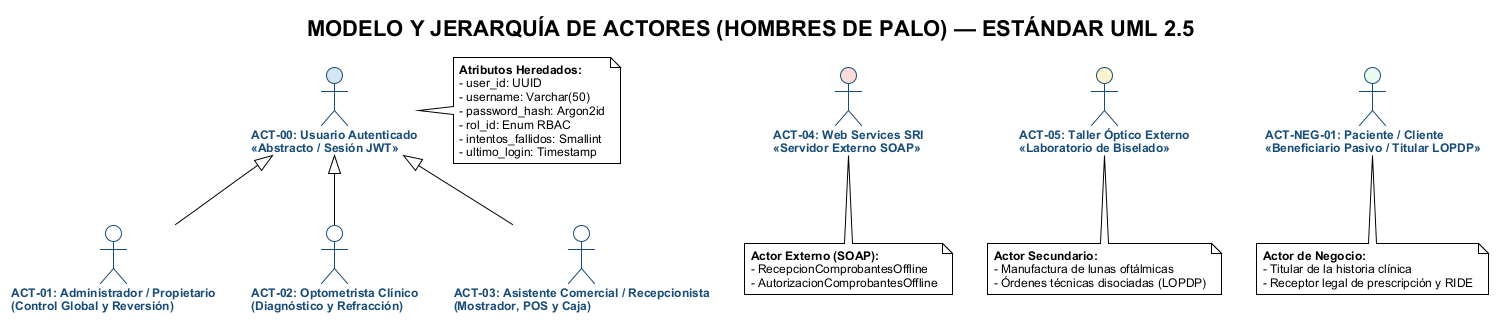

The diagram above was rendered by PlantUML. Its source (embedded in the PNG):
@startuml diagrama_actores_sistema
!theme plain
skinparam defaultFontName Arial
skinparam defaultFontSize 12
skinparam actorStyle stickman

skinparam actor {
    BackgroundColor #FFFFFF
    BorderColor #184C78
    FontColor #184C78
    FontStyle bold
}

title MODELO Y JERARQUÍA DE ACTORES (HOMBRES DE PALO) — ESTÁNDAR UML 2.5

' Actor Abstracto Base (Hombre de Palo)
actor "ACT-00: Usuario Autenticado\n<<Abstracto / Sesión JWT>>" as ACT00 #D4E6F1

' Actores Especializados Herederos (Hombres de Palo)
actor "ACT-01: Administrador / Propietario\n(Control Global y Reversión)" as ACT01
actor "ACT-02: Optometrista Clínico\n(Diagnóstico y Refracción)" as ACT02
actor "ACT-03: Asistente Comercial / Recepcionista\n(Mostrador, POS y Caja)" as ACT03

' Actores Externos y de Negocio (Hombres de Palo)
actor "ACT-04: Web Services SRI\n<<Servidor Externo SOAP>>" as ACT04 #FADBD8
actor "ACT-05: Taller Óptico Externo\n<<Laboratorio de Biselado>>" as ACT05 #FCF3CF
actor "ACT-NEG-01: Paciente / Cliente\n<<Beneficiario Pasivo / Titular LOPDP>>" as ACTNEG #EAFAF1

' Relaciones de Herencia Formal (Flecha Triangular Cerrada)
ACT01 -up-|> ACT00
ACT02 -up-|> ACT00
ACT03 -up-|> ACT00

note right of ACT00
  <b>Atributos Heredados:</b>
  - user_id: UUID
  - username: Varchar(50)
  - password_hash: Argon2id
  - rol_id: Enum RBAC
  - intentos_fallidos: Smallint
  - ultimo_login: Timestamp
end note

note bottom of ACT04
  <b>Actor Externo (SOAP):</b>
  - RecepcionComprobantesOffline
  - AutorizacionComprobantesOffline
end note

note bottom of ACT05
  <b>Actor Secundario:</b>
  - Manufactura de lunas oftálmicas
  - Órdenes técnicas disociadas (LOPDP)
end note

note bottom of ACTNEG
  <b>Actor de Negocio:</b>
  - Titular de la historia clínica
  - Receptor legal de prescripción y RIDE
end note

@enduml